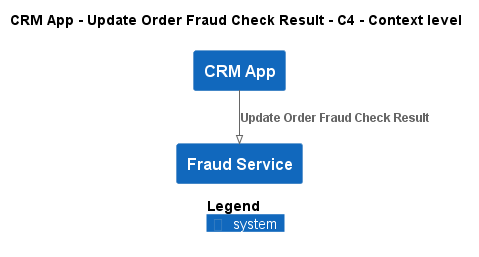

The diagram above was rendered by PlantUML. Its source (embedded in the PNG):
@startuml
!pragma layout smetana
!include ..\..\..\..\..\.c4s\C4_Context.puml

AddElementTag("c4interflow:lifecycle:new", $bgColor=green, $fontColor=#ffffff, $borderColor=green, $shadowing="False")
AddElementTag("c4interflow:lifecycle:changed", $bgColor=orange, $fontColor=#ffffff, $borderColor=orange, $shadowing="False")
AddElementTag("c4interflow:lifecycle:removed", $bgColor=red, $fontColor=#ffffff, $borderColor=red, $shadowing="False")

AddRelTag("c4interflow:lifecycle:new", $textColor=green, $lineColor=green)
AddRelTag("c4interflow:lifecycle:changed", $textColor=orange, $lineColor=orange)
AddRelTag("c4interflow:lifecycle:removed", $textColor=red, $lineColor=red)

SHOW_PERSON_PORTRAIT()
LAYOUT_TOP_DOWN()

skinparam linetype polyline

title CRM App - Update Order Fraud Check Result - C4 - Context level

System(ECommercePlatform.SoftwareSystems.CRMApp, "CRM App", "")
System(ECommercePlatform.SoftwareSystems.FraudService, "Fraud Service", "")

Rel(ECommercePlatform.SoftwareSystems.CRMApp, ECommercePlatform.SoftwareSystems.FraudService, "Update Order Fraud Check Result")


SHOW_LEGEND()
@enduml